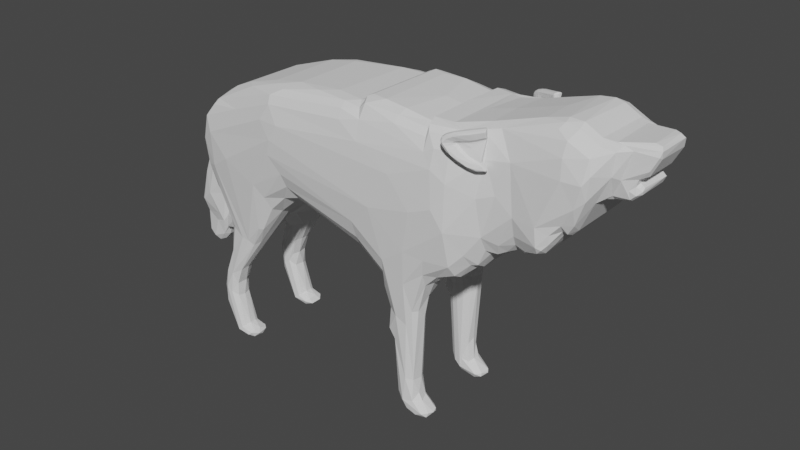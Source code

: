 # Source: Lobo.blend  (saved by Blender 3.2.14; exported with 4.5.12 LTS)
import bpy
from mathutils import Matrix  # noqa: F401  (used for matrix-valued properties, if any)

bpy.ops.wm.read_factory_settings(use_empty=True)
scene = bpy.context.scene
scene.name = 'Scene'

# ---- collections
col_collection = bpy.data.collections.new('Collection'); scene.collection.children.link(col_collection)

# ---- world
world_world = bpy.data.worlds.new('World'); scene.world = world_world
world_world.use_nodes = True; world_world.node_tree.nodes.clear()
_N = world_world.node_tree.nodes; _L = world_world.node_tree.links
n0 = _N.new('ShaderNodeOutputWorld'); n0.name = 'World Output'; n0.location = (300, 300)
n1 = _N.new('ShaderNodeBackground'); n1.name = 'Background'; n1.location = (10, 300)
n1.inputs[0].default_value = (0.05088, 0.05088, 0.05088, 1.0)
_L.new(n1.outputs[0], n0.inputs[0])
n0.is_active_output = True
world_world.color = (0.05088, 0.05088, 0.05088)
world_world.use_sun_shadow = False
world_world.sun_shadow_jitter_overblur = 0.0

# ---- meshes
me_cube_001 = bpy.data.meshes.new('Cube.001')
me_cube_001.from_pydata([(0.409, -0.3189, 0.1678), (0.3941, -0.3189, 0.5201), (0.3668, -0.2839, 0.4655), (0.3693, -0.3391, 0.6938), (0.3296, -0.339, 0.6913), (0.342, -0.3457, 0.8104), (0.0389, -0.3438, 0.9246), (-0.1918, -0.331, 0.9767), (-0.2985, -0.328, 1.019), (-0.625, -0.3066, 0.6488), (-0.8259, -0.3189, 0.2946), (-0.6996, -0.3189, 0.03941), (-0.6713, -0.3189, -0.01709), (-0.9597, -0.3189, 0.2225), (-0.4639, -0.32, 0.9026), (-0.8876, -0.2923, 0.5718), (-0.9177, -0.2837, 0.724), (-1.015, -0.2807, 0.8704), (-1.096, -0.1364, 1.115), (-1.102, -0.1413, 0.4856), (-1.103, -0.1117, 0.5948), (-1.143, -0.08931, 0.4354), (-1.236, -0.09007, 0.3837), (-1.305, -0.09216, 0.4411), (-1.317, -0.09, 0.5517), (-1.304, -0.1004, 0.645), (-1.359, -0.1453, 0.6278), (-0.9456, -0.2504, 1.489), (-1.218, -0.1719, 1.014), (-1.084, -0.1241, 1.343), (-0.2546, -0.3583, 1.719), (-0.7815, -0.2429, 1.592), (-0.5164, -0.3243, 1.671), (0.2178, -0.351, 1.735), (-0.02324, -0.3642, 1.739), (0.1761, -0.3473, 1.781), (0.653, -0.3484, 1.729), (0.6125, -0.3495, 1.772), (0.7873, -0.3419, 1.761), (1.129, -0.2326, 1.86), (1.355, -0.2197, 1.926), (1.504, -0.2336, 1.84), (1.73, -0.1302, 1.866), (1.736, -0.1302, 1.793), (1.747, -0.1302, 1.834), (1.697, -0.1302, 1.707), (1.633, -0.1302, 1.666), (1.683, -0.1302, 1.631), (1.63, -0.1302, 1.571), (1.534, -0.1302, 1.547), (1.482, -0.2689, 1.556), (1.421, -0.2689, 1.394), (1.378, -0.2689, 1.341), (1.358, -0.2689, 1.38), (1.32, -0.3189, 1.302), (1.291, -0.3189, 1.255), (1.248, -0.3189, 1.217), (1.238, -0.3189, 1.261), (1.13, -0.2553, 1.145), (1.114, -0.2551, 1.188), (1.056, -0.2477, 1.144), (0.9859, -0.2607, 1.098), (0.9682, -0.2643, 1.119), (0.8956, -0.2977, 0.9955), (0.8756, -0.2962, 1.029), (0.8164, -0.3395, 0.9347), (0.7284, -0.3424, 0.9052), (0.6421, -0.3422, 0.8327), (0.5904, -0.337, 0.719), (0.5697, -0.3189, 0.4833), (0.5525, -0.3189, 0.2062), (0.5674, -0.3189, 0.1057), (0.6563, -0.3189, 0.0625), (0.6613, -0.3189, 0.00932), (0.4428, -0.3189, 0.005166), (0.409, -0.1711, 0.1678), (0.3941, -0.1711, 0.5646), (0.3668, -0.2061, 0.4655), (0.3693, -0.1889, 0.7537), (0.3296, -0.1888, 0.7437), (0.342, 0.0, 0.7956), (0.3817, 0.0, 0.9572), (0.0389, 0.0, 0.9246), (-0.1918, 0.0, 0.9767), (-0.2985, 0.0, 1.019), (-0.625, -0.1603, 0.6488), (-0.8259, -0.1711, 0.2946), (-0.6996, -0.1711, 0.03941), (-0.6713, -0.1711, -0.01709), (-0.9597, -0.1711, 0.2225), (-0.4639, 0.0, 0.9031), (-0.8876, -0.1457, 0.5718), (-0.9177, 0.0, 0.724), (-1.015, 0.0, 0.8704), (-1.051, 0.0, 0.6364), (-1.102, 0.0, 0.4856), (-1.103, 0.0, 0.5948), (-1.143, 0.0, 0.4354), (-1.236, 0.0, 0.3837), (-1.305, 0.0, 0.4411), (-1.317, 0.0, 0.5517), (-1.304, 0.0, 0.645), (-1.359, 0.0, 0.6278), (-0.9456, 0.0, 1.484), (-1.218, 0.0, 1.014), (-1.084, 0.0, 1.33), (-0.2546, 0.0, 1.717), (-0.7815, 0.0, 1.59), (-0.5164, 0.0, 1.67), (0.2178, 0.0, 1.733), (-0.02324, 0.0, 1.737), (0.1761, 0.0, 1.78), (0.653, 0.0, 1.733), (0.6125, 0.0, 1.779), (0.7873, 0.0, 1.768), (1.129, 0.0, 1.866), (1.355, 0.0, 1.926), (1.504, 0.0, 1.84), (1.73, 0.0, 1.866), (1.736, 0.0, 1.793), (1.747, 0.0, 1.834), (1.697, 0.0, 1.707), (1.633, 0.0, 1.666), (1.683, 0.0, 1.631), (1.63, 0.0, 1.571), (1.534, 0.0, 1.547), (1.482, 0.0, 1.556), (1.421, 0.0, 1.394), (1.378, 0.0, 1.341), (1.358, 0.0, 1.38), (1.32, 0.0, 1.302), (1.291, 0.0, 1.255), (1.248, 0.0, 1.217), (1.238, 0.0, 1.261), (1.13, 0.0, 1.145), (1.114, 0.0, 1.188), (1.056, 0.0, 1.144), (0.9859, 0.0, 1.098), (0.9522, 0.0, 1.167), (0.9046, 0.0, 1.132), (0.87, 0.0, 1.207), (0.8624, 0.0, 1.276), (0.9682, 0.0, 1.119), (0.8956, 0.0, 0.9955), (0.8756, 0.0, 1.029), (0.8164, 0.0, 0.9595), (0.7284, 0.0, 0.9673), (0.6692, 0.0, 0.9134), (0.6411, 0.0, 0.8072), (0.5697, -0.1711, 0.4973), (0.5525, -0.1711, 0.2062), (0.5674, -0.1711, 0.1057), (0.6563, -0.1711, 0.0625), (0.6613, -0.1711, 0.00932), (0.4428, -0.1711, 0.005166), (0.4662, 0.0, 0.776), (0.6421, -0.1805, 0.8924), (0.7284, -0.1806, 0.9341), (0.5904, -0.1744, 0.7877), (0.8956, -0.134, 0.9955), (0.8756, -0.1331, 1.029), (0.8164, -0.1774, 0.9347), (0.3982, -0.3504, 0.951), (-0.6532, -0.3017, 0.8067), (-0.7841, -0.3189, 0.1436), (-0.8913, -0.3189, 0.06868), (-0.7841, -0.1711, 0.1436), (-0.8913, -0.1711, 0.06868), (-0.7692, -0.3189, 0.08977), (-0.7396, -0.3189, 0.05488), (-0.7619, -0.3189, 0.0635), (-0.8236, -0.3189, -0.01364), (-0.8655, -0.3189, 0.01073), (-0.8549, -0.3189, -0.01294), (-0.7691, -0.1711, 0.08972), (-0.7395, -0.1711, 0.05485), (-0.7619, -0.1711, 0.0635), (-0.8238, -0.1711, -0.01364), (-0.8655, -0.1711, 0.01073), (-0.8549, -0.1711, -0.01294), (-0.7251, -0.3189, 0.5038), (-0.7869, -0.3189, 0.3903), (-0.7632, -0.3189, 0.4485), (-0.9493, -0.307, 0.3351), (-0.9295, -0.3026, 0.4359), (-0.9444, -0.3032, 0.3874), (-0.7253, -0.1711, 0.5034), (-0.7868, -0.1711, 0.3906), (-0.7632, -0.1711, 0.4485), (-0.9493, -0.1525, 0.335), (-0.9294, -0.1494, 0.4361), (-0.9444, -0.1499, 0.3874), (0.3675, -0.2949, 0.5306), (0.3675, -0.1952, 0.563), (-0.397, -0.3541, 1.697), (-0.397, 0.0, 1.695), (-1.084, -0.2997, 1.365), (-1.11, -0.2804, 1.115), (-1.015, -0.09647, 0.8704), (-1.051, -0.1802, 0.6364), (-0.4902, -0.3826, 1.375), (-0.2347, -0.3911, 1.377), (0.006725, -0.3972, 1.362), (-0.7174, -0.3647, 1.293), (-0.3478, -0.3878, 1.395), (1.747, -0.06512, 1.834), (1.73, -0.06512, 1.866), (1.697, -0.06512, 1.707), (1.736, -0.06512, 1.793), (1.633, -0.06512, 1.666), (1.683, -0.06512, 1.631), (1.63, -0.06512, 1.571), (1.534, -0.06512, 1.547), (1.482, -0.1345, 1.556), (1.421, -0.1345, 1.394), (1.378, -0.1345, 1.341), (1.358, -0.1345, 1.38), (-0.9456, -0.09142, 1.489), (1.32, -0.1595, 1.302), (1.291, -0.1595, 1.255), (1.248, -0.1595, 1.217), (-0.2546, -0.1729, 1.719), (-0.5164, -0.1638, 1.671), (1.238, -0.1595, 1.261), (-0.7815, -0.1378, 1.592), (1.13, -0.09585, 1.145), (1.114, -0.09566, 1.188), (0.2178, -0.195, 1.735), (-0.02324, -0.1789, 1.739), (1.056, -0.08824, 1.144), (0.9859, -0.09181, 1.098), (0.1761, -0.1883, 1.781), (0.9682, -0.0986, 1.119), (0.653, -0.1879, 1.729), (0.6125, -0.1891, 1.772), (0.7873, -0.1812, 1.761), (1.129, -0.1404, 1.86), (1.355, -0.1345, 1.926), (1.504, -0.1345, 1.84), (-0.397, -0.1685, 1.697), (1.665, -0.1302, 1.687), (1.665, 0.0, 1.687), (1.665, -0.06512, 1.687), (1.658, -0.1302, 1.649), (1.582, -0.1302, 1.559), (1.658, 0.0, 1.649), (1.582, 0.0, 1.559), (1.582, -0.06512, 1.559), (1.658, -0.06512, 1.649), (0.9582, -0.2326, 1.807), (0.9582, 0.0, 1.811), (0.9582, -0.1404, 1.807), (0.4146, -0.3539, 1.777), (0.4146, 0.0, 1.774), (0.4146, -0.1936, 1.777), (0.09726, -0.3554, 1.738), (0.09726, 0.0, 1.736), (0.09726, -0.1832, 1.738), (0.5338, -0.3518, 1.754), (0.5338, 0.0, 1.768), (0.5338, -0.1914, 1.754), (0.6999, -0.3463, 1.763), (0.6999, 0.0, 1.757), (0.6999, -0.1858, 1.763), (1.508, -0.1325, 1.552), (1.508, 0.0, 1.552), (1.508, -0.09979, 1.552), (1.569, -0.1618, 1.848), (1.569, 0.0, 1.848), (1.569, -0.1144, 1.848), (1.493, -0.2986, 1.698), (1.538, -0.1768, 1.7), (0.6907, -0.4088, 1.411), (0.5879, -0.4112, 1.398), (0.5025, -0.4126, 1.347), (0.8314, -0.3664, 1.504), (0.7582, -0.4064, 1.45), (0.9632, -0.3055, 1.563), (1.122, -0.2909, 1.619), (0.331, -0.4136, 1.357), (1.357, -0.3272, 1.735), (1.43, -0.2197, 1.883), (1.43, 0.0, 1.883), (1.43, -0.1345, 1.883), (1.425, -0.3129, 1.716), (1.65, -0.146, 1.857), (1.65, 0.0, 1.857), (1.65, -0.08977, 1.857)], [(80, 81), (142, 138), (138, 139), (139, 140), (140, 141)], [(206, 205, 120, 118), (157, 156, 147, 146), (208, 207, 121, 119), (199, 19, 95, 94), (156, 158, 148, 147), (242, 209, 122, 241), (19, 20, 96, 95), (68, 69, 149, 158), (248, 210, 123, 245), (20, 21, 97, 96), (0, 1, 76, 75), (69, 70, 150, 149), (210, 211, 124, 123), (21, 22, 98, 97), (1, 2, 77, 76), (70, 71, 151, 150), (247, 212, 125, 246), (22, 23, 99, 98), (192, 3, 78, 193), (71, 72, 152, 151), (266, 213, 126, 265), (23, 24, 100, 99), (3, 4, 79, 78), (72, 73, 153, 152), (213, 214, 127, 126), (24, 25, 101, 100), (4, 5, 80, 79), (73, 74, 154, 153), (214, 215, 128, 127), (25, 26, 102, 101), (74, 0, 75, 154), (215, 216, 129, 128), (5, 6, 82, 80), (216, 218, 130, 129), (26, 28, 104, 102), (6, 7, 83, 82), (218, 219, 131, 130), (28, 29, 105, 104), (7, 8, 84, 83), (219, 220, 132, 131), (239, 221, 106, 195), (14, 9, 85, 90), (220, 223, 133, 132), (217, 224, 107, 103), (181, 183, 13, 10), (223, 225, 134, 133), (224, 222, 108, 107), (9, 180, 186, 85), (225, 226, 135, 134), (257, 227, 109, 256), (169, 171, 12, 11), (226, 229, 136, 135), (221, 228, 110, 106), (164, 168, 174, 166), (229, 230, 137, 136), (227, 231, 111, 109), (11, 12, 88, 87), (284, 51, 50, 270), (260, 233, 112, 259), (172, 165, 167, 178), (277, 62, 61, 60, 59, 278), (233, 234, 113, 112), (165, 13, 89, 167), (276, 65, 64, 275), (263, 235, 114, 262), (184, 15, 91, 190), (273, 67, 66, 272), (251, 236, 115, 250), (8, 14, 90, 84), (230, 232, 142, 137), (236, 237, 116, 115), (62, 63, 159, 143, 142, 232), (283, 238, 117, 282), (15, 16, 92, 91), (159, 160, 144, 143), (287, 206, 118, 286), (160, 161, 145, 144), (205, 208, 119, 120), (203, 31, 27, 196, 197), (161, 157, 146, 145), (12, 171, 177, 88), (151, 152, 153, 154), (150, 151, 154, 75), (75, 76, 149, 150), (77, 193, 78, 76), (158, 149, 76, 78), (78, 79, 80, 155), (65, 66, 157, 161), (64, 65, 161, 160), (63, 64, 160, 159), (67, 68, 158, 156), (66, 67, 156, 157), (158, 78, 155, 148), (258, 273, 272, 36), (42, 46, 240, 45, 43, 44), (204, 194, 32, 200), (36, 272, 276, 261, 37), (202, 34, 30, 201), (169, 11, 87, 175), (13, 183, 189, 89), (198, 18, 29, 28), (243, 244, 48, 47), (267, 271, 264, 49, 46, 42, 285), (278, 59, 58, 57, 56, 55, 54, 53, 280), (1, 69, 68, 3, 192), (74, 73, 72, 71), (1, 0, 70, 69), (0, 74, 71, 70), (181, 10, 86, 187), (9, 163, 16, 15), (9, 14, 163), (21, 24, 23, 22), (199, 198, 28, 26, 25, 20, 19), (20, 25, 24, 21), (10, 13, 165, 164), (10, 164, 166, 86), (169, 175, 176, 170), (170, 176, 174, 168), (172, 178, 179, 173), (173, 179, 177, 171), (171, 169, 170, 173), (173, 170, 168, 172), (164, 165, 172, 168), (181, 187, 188, 182), (182, 188, 186, 180), (184, 190, 191, 185), (185, 191, 189, 183), (183, 181, 182, 185), (185, 182, 180, 184), (180, 9, 15, 184), (2, 192, 193, 77), (2, 1, 192), (175, 87, 88, 177), (186, 188, 191, 190), (90, 85, 91, 92), (85, 186, 190, 91), (188, 187, 189, 191), (187, 86, 89, 189), (86, 166, 167, 89), (166, 174, 178, 167), (174, 176, 179, 178), (176, 175, 177, 179), (222, 239, 195, 108), (200, 32, 31, 203), (16, 17, 198, 93, 92), (17, 197, 18, 198), (217, 103, 105, 29), (199, 94, 93, 198), (197, 196, 29, 18), (7, 201, 204, 8), (14, 200, 203, 163), (6, 202, 201, 7), (8, 204, 200, 14), (163, 203, 197, 17, 16), (32, 194, 239, 222), (44, 43, 208, 205), (285, 42, 206, 287), (281, 41, 238, 283), (39, 40, 237, 236), (61, 62, 232, 230), (249, 39, 236, 251), (261, 38, 235, 263), (36, 37, 234, 233), (258, 36, 233, 260), (33, 35, 231, 227), (60, 61, 230, 229), (30, 34, 228, 221), (59, 60, 229, 226), (255, 33, 227, 257), (58, 59, 226, 225), (31, 32, 222, 224), (57, 58, 225, 223), (27, 31, 224, 217), (56, 57, 223, 220), (194, 30, 221, 239), (55, 56, 220, 219), (54, 55, 219, 218), (53, 54, 218, 216), (52, 53, 216, 215), (51, 52, 215, 214), (50, 51, 214, 213), (264, 50, 213, 266), (244, 49, 212, 247), (47, 48, 211, 210), (243, 47, 210, 248), (240, 46, 209, 242), (43, 45, 207, 208), (42, 44, 205, 206), (27, 217, 29, 196), (45, 240, 242, 207), (207, 242, 241, 121), (46, 243, 248, 209), (48, 244, 247, 211), (46, 49, 244, 243), (211, 247, 246, 124), (209, 248, 245, 122), (38, 249, 251, 235), (235, 251, 250, 114), (275, 64, 63, 62, 277), (272, 66, 65, 276), (35, 252, 254, 231), (34, 255, 257, 228), (228, 257, 256, 110), (252, 258, 260, 254), (254, 260, 259, 253), (37, 261, 263, 234), (234, 263, 262, 113), (279, 274, 252, 35, 33), (202, 279, 33, 255, 34), (231, 254, 253, 111), (49, 264, 266, 212), (212, 266, 265, 125), (41, 267, 269, 238), (238, 269, 268, 117), (270, 50, 264, 271), (201, 30, 194, 204), (68, 67, 273, 274), (274, 273, 258, 252), (41, 270, 271, 267), (261, 276, 275, 38), (249, 277, 278, 39), (280, 53, 52, 51, 284), (3, 68, 274, 279, 162, 5, 4), (5, 162, 279, 202, 6), (38, 275, 277, 249), (39, 278, 280, 40), (281, 284, 270, 41), (40, 281, 283, 237), (237, 283, 282, 116), (40, 280, 284, 281), (267, 285, 287, 269), (269, 287, 286, 268)])
_uv = me_cube_001.uv_layers.new(name='UVMap')
_uv.uv.foreach_set('vector', [0.0, 0.0, 0.0, 0.0, 0.0, 0.0, 0.0, 0.0, 0.0, 0.0, 0.0, 0.0, 0.0, 0.0, 0.0, 0.0, 0.0, 0.0, 0.0, 0.0, 0.0, 0.0, 0.0, 0.0, 0.0, 0.0, 0.0, 0.0, 0.0, 0.0, 0.0, 0.0, 0.0, 0.0, 0.0, 0.0, 0.0, 0.0, 0.0, 0.0, 0.0, 0.0, 0.0, 0.0, 0.0, 0.0, 0.0, 0.0, 0.0, 0.0, 0.0, 0.0, 0.0, 0.0, 0.0, 0.0, 0.0, 0.0, 0.0, 0.0, 0.0, 0.0, 0.0, 0.0, 0.0, 0.0, 0.0, 0.0, 0.0, 0.0, 0.0, 0.0, 0.0, 0.0, 0.0, 0.0, 0.0, 0.0, 0.0, 0.0, 0.0, 0.0, 0.0, 0.0, 0.0, 0.0, 0.0, 0.0, 0.0, 0.0, 0.0, 0.0, 0.0, 0.0, 0.0, 0.0, 0.0, 0.0, 0.0, 0.0, 0.0, 0.0, 0.0, 0.0, 0.0, 0.0, 0.0, 0.0, 0.0, 0.0, 0.0, 0.0, 0.0, 0.0, 0.0, 0.0, 0.0, 0.0, 0.0, 0.0, 0.0, 0.0, 0.0, 0.0, 0.0, 0.0, 0.0, 0.0, 0.0, 0.0, 0.0, 0.0, 0.0, 0.0, 0.0, 0.0, 0.0, 0.0, 0.0, 0.0, 0.0, 0.0, 0.0, 0.0, 0.0, 0.0, 0.0, 0.0, 0.0, 0.0, 0.0, 0.0, 0.0, 0.0, 0.0, 0.0, 0.0, 0.0, 0.0, 0.0, 0.0, 0.0, 0.0, 0.0, 0.0, 0.0, 0.0, 0.0, 0.0, 0.0, 0.0, 0.0, 0.0, 0.0, 0.0, 0.0, 0.0, 0.0, 0.0, 0.0, 0.0, 0.0, 0.0, 0.0, 0.0, 0.0, 0.0, 0.0, 0.0, 0.0, 0.0, 0.0, 0.0, 0.0, 0.0, 0.0, 0.0, 0.0, 0.0, 0.0, 0.0, 0.0, 0.0, 0.0, 0.0, 0.0, 0.0, 0.0, 0.0, 0.0, 0.0, 0.0, 0.0, 0.0, 0.0, 0.0, 0.0, 0.0, 0.0, 0.0, 0.0, 0.0, 0.0, 0.0, 0.0, 0.0, 0.0, 0.0, 0.0, 0.0, 0.0, 0.0, 0.0, 0.0, 0.0, 0.0, 0.0, 0.0, 0.0, 0.0, 0.0, 0.0, 0.0, 0.0, 0.0, 0.0, 0.0, 0.0, 0.0, 0.0, 0.0, 0.0, 0.0, 0.0, 0.0, 0.0, 0.0, 0.0, 0.0, 0.0, 0.0, 0.0, 0.0, 0.0, 0.0, 0.0, 0.0, 0.0, 0.0, 0.0, 0.0, 0.0, 0.0, 0.0, 0.0, 0.0, 0.0, 0.0, 0.0, 0.0, 0.0, 0.0, 0.0, 0.0, 0.0, 0.0, 0.0, 0.0, 0.0, 0.0, 0.0, 0.0, 0.0, 0.0, 0.0, 0.0, 0.0, 0.0, 0.0, 0.0, 0.0, 0.0, 0.0, 0.0, 0.0, 0.0, 0.0, 0.0, 0.0, 0.0, 0.0, 0.0, 0.0, 0.0, 0.0, 0.0, 0.0, 0.0, 0.0, 0.0, 0.0, 0.0, 0.0, 0.0, 0.0, 0.0, 0.0, 0.0, 0.0, 0.0, 0.0, 0.0, 0.0, 0.0, 0.0, 0.0, 0.0, 0.0, 0.0, 0.0, 0.0, 0.0, 0.0, 0.0, 0.0, 0.0, 0.0, 0.0, 0.0, 0.0, 0.0, 0.0, 0.0, 0.0, 0.0, 0.0, 0.0, 0.0, 0.0, 0.0, 0.0, 0.0, 0.0, 0.0, 0.0, 0.0, 0.0, 0.0, 0.0, 0.0, 0.0, 0.0, 0.0, 0.0, 0.0, 0.0, 0.0, 0.0, 0.0, 0.0, 0.0, 0.0, 0.0, 0.0, 0.0, 0.0, 0.0, 0.0, 0.0, 0.0, 0.0, 0.0, 0.0, 0.0, 0.0, 0.0, 0.0, 0.0, 0.0, 0.0, 0.0, 0.0, 0.0, 0.0, 0.0, 0.0, 0.0, 0.0, 0.0, 0.0, 0.0, 0.0, 0.0, 0.0, 0.0, 0.0, 0.0, 0.0, 0.0, 0.0, 0.0, 0.0, 0.0, 0.0, 0.0, 0.0, 0.0, 0.0, 0.0, 0.0, 0.0, 0.0, 0.0, 0.0, 0.0, 0.0, 0.0, 0.0, 0.0, 0.0, 0.0, 0.0, 0.0, 0.0, 0.0, 0.0, 0.0, 0.0, 0.0, 0.0, 0.0, 0.0, 0.0, 0.0, 0.0, 0.0, 0.0, 0.0, 0.0, 0.0, 0.0, 0.0, 0.0, 0.0, 0.0, 0.0, 0.0, 0.0, 0.0, 0.0, 0.0, 0.0, 0.0, 0.0, 0.0, 0.0, 0.0, 0.0, 0.0, 0.0, 0.0, 0.0, 0.0, 0.0, 0.0, 0.0, 0.0, 0.0, 0.0, 0.0, 0.0, 0.0, 0.0, 0.0, 0.0, 0.0, 0.0, 0.0, 0.0, 0.0, 0.0, 0.0, 0.0, 0.0, 0.0, 0.0, 0.0, 0.0, 0.0, 0.0, 0.0, 0.0, 0.0, 0.0, 0.0, 0.0, 0.0, 0.0, 0.0, 0.0, 0.0, 0.0, 0.0, 0.0, 0.0, 0.0, 0.0, 0.0, 0.0, 0.0, 0.0, 0.0, 0.0, 0.0, 0.0, 0.0, 0.0, 0.0, 0.0, 0.0, 0.0, 0.0, 0.0, 0.0, 0.0, 0.0, 0.0, 0.0, 0.0, 0.0, 0.0, 0.0, 0.0, 0.0, 0.0, 0.0, 0.0, 0.0, 0.0, 0.0, 0.0, 0.0, 0.0, 0.0, 0.0, 0.0, 0.0, 0.0, 0.0, 0.0, 0.0, 0.0, 0.0, 0.0, 0.0, 0.0, 0.0, 0.0, 0.0, 0.0, 0.0, 0.0, 0.0, 0.0, 0.0, 0.0, 0.0, 0.0, 0.0, 0.0, 0.0, 0.0, 0.0, 0.0, 0.0, 0.0, 0.0, 0.0, 0.0, 0.0, 0.0, 0.0, 0.0, 0.0, 0.0, 0.0, 0.0, 0.0, 0.0, 0.0, 0.0, 0.0, 0.0, 0.0, 0.0, 0.0, 0.0, 0.0, 0.0, 0.0, 0.0, 0.0, 0.0, 0.0, 0.0, 0.0, 0.0, 0.0, 0.0, 0.0, 0.0, 0.0, 0.0, 0.0, 0.0, 0.0, 0.0, 0.0, 0.0, 0.0, 0.0, 0.0, 0.0, 0.0, 0.0, 0.0, 0.0, 0.0, 0.0, 0.0, 0.0, 0.0, 0.0, 0.0, 0.0, 0.0, 0.0, 0.0, 0.0, 0.0, 0.0, 0.0, 0.0, 0.0, 0.0, 0.0, 0.0, 0.0, 0.0, 0.0, 0.0, 0.0, 0.0, 0.0, 0.0, 0.0, 0.0, 0.0, 0.0, 0.0, 0.0, 0.0, 0.0, 0.0, 0.0, 0.0, 0.0, 0.0, 0.0, 0.0, 0.0, 0.0, 0.0, 0.0, 0.0, 0.0, 0.0, 0.0, 0.0, 0.0, 0.0, 0.0, 0.0, 0.0, 0.0, 0.0, 0.0, 0.0, 0.0, 0.0, 0.0, 0.0, 0.0, 0.0, 0.0, 0.0, 0.0, 0.0, 0.0, 0.0, 0.0, 0.0, 0.0, 0.0, 0.0, 0.0, 0.0, 0.0, 0.0, 0.0, 0.0, 0.0, 0.0, 0.0, 0.0, 0.0, 0.0, 0.0, 0.0, 0.0, 0.0, 0.0, 0.0, 0.0, 0.0, 0.0, 0.0, 0.0, 0.0, 0.0, 0.0, 0.0, 0.0, 0.0, 0.0, 0.0, 0.0, 0.0, 0.0, 0.0, 0.0, 0.0, 0.0, 0.0, 0.0, 0.0, 0.0, 0.0, 0.0, 0.0, 0.0, 0.0, 0.0, 0.0, 0.0, 0.0, 0.0, 0.0, 0.0, 0.0, 0.0, 0.0, 0.0, 0.0, 0.0, 0.0, 0.0, 0.0, 0.0, 0.0, 0.0, 0.0, 0.0, 0.0, 0.0, 0.0, 0.0, 0.0, 0.0, 0.0, 0.0, 0.0, 0.0, 0.0, 0.0, 0.0, 0.0, 0.0, 0.0, 0.0, 0.0, 0.0, 0.0, 0.0, 0.0, 0.0, 0.0, 0.0, 0.0, 0.0, 0.0, 0.0, 0.0, 0.0, 0.0, 0.0, 0.0, 0.0, 0.0, 0.0, 0.0, 0.0, 0.0, 0.0, 0.0, 0.0, 0.0, 0.0, 0.0, 0.0, 0.0, 0.0, 0.0, 0.0, 0.0, 0.0, 0.0, 0.0, 0.0, 0.0, 0.0, 0.0, 0.0, 0.0, 0.0, 0.0, 0.0, 0.0, 0.0, 0.0, 0.0, 0.0, 0.0, 0.0, 0.0, 0.0, 0.0, 0.0, 0.0, 0.0, 0.0, 0.0, 0.0, 0.0, 0.0, 0.0, 0.0, 0.0, 0.0, 0.0, 0.0, 0.0, 0.0, 0.0, 0.0, 0.0, 0.0, 0.0, 0.0, 0.0, 0.0, 0.0, 0.0, 0.0, 0.0, 0.0, 0.0, 0.0, 0.0, 0.0, 0.0, 0.0, 0.0, 0.0, 0.0, 0.0, 0.0, 0.0, 0.0, 0.0, 0.0, 0.0, 0.0, 0.0, 0.0, 0.0, 0.0, 0.0, 0.0, 0.0, 0.0, 0.0, 0.0, 0.0, 0.0, 0.0, 0.0, 0.0, 0.0, 0.0, 0.0, 0.0, 0.0, 0.0, 0.0, 0.0, 0.0, 0.0, 0.0, 0.0, 0.0, 0.0, 0.0, 0.0, 0.0, 0.0, 0.0, 0.0, 0.0, 0.0, 0.0, 0.0, 0.0, 0.0, 0.0, 0.0, 0.0, 0.0, 0.0, 0.0, 0.0, 0.0, 0.0, 0.0, 0.0, 0.0, 0.0, 0.0, 0.0, 0.0, 0.0, 0.0, 0.0, 0.0, 0.0, 0.0, 0.0, 0.0, 0.0, 0.0, 0.0, 0.0, 0.0, 0.0, 0.0, 0.0, 0.0, 0.0, 0.0, 0.0, 0.0, 0.0, 0.0, 0.0, 0.0, 0.0, 0.0, 0.0, 0.0, 0.0, 0.0, 0.0, 0.0, 0.0, 0.0, 0.0, 0.0, 0.0, 0.0, 0.0, 0.0, 0.0, 0.0, 0.0, 0.0, 0.0, 0.0, 0.0, 0.0, 0.0, 0.0, 0.0, 0.0, 0.0, 0.0, 0.0, 0.0, 0.0, 0.0, 0.0, 0.0, 0.0, 0.0, 0.0, 0.0, 0.0, 0.0, 0.0, 0.0, 0.0, 0.0, 0.0, 0.0, 0.0, 0.0, 0.0, 0.0, 0.0, 0.0, 0.0, 0.0, 0.0, 0.0, 0.0, 0.0, 0.0, 0.0, 0.0, 0.0, 0.0, 0.0, 0.0, 0.0, 0.0, 0.0, 0.0, 0.0, 0.0, 0.0, 0.0, 0.0, 0.0, 0.0, 0.0, 0.0, 0.0, 0.0, 0.0, 0.0, 0.0, 0.0, 0.0, 0.0, 0.0, 0.0, 0.0, 0.0, 0.0, 0.0, 0.0, 0.0, 0.0, 0.0, 0.0, 0.0, 0.0, 0.0, 0.0, 0.0, 0.0, 0.0, 0.0, 0.0, 0.0, 0.0, 0.0, 0.0, 0.0, 0.0, 0.0, 0.0, 0.0, 0.0, 0.0, 0.0, 0.0, 0.0, 0.0, 0.0, 0.0, 0.0, 0.0, 0.0, 0.0, 0.0, 0.0, 0.0, 0.0, 0.0, 0.0, 0.0, 0.0, 0.0, 0.0, 0.0, 0.0, 0.0, 0.0, 0.0, 0.0, 0.0, 0.0, 0.0, 0.0, 0.0, 0.0, 0.0, 0.0, 0.0, 0.0, 0.0, 0.0, 0.0, 0.0, 0.0, 0.0, 0.0, 0.0, 0.0, 0.0, 0.0, 0.0, 0.0, 0.0, 0.0, 0.0, 0.0, 0.0, 0.0, 0.0, 0.0, 0.0, 0.0, 0.0, 0.0, 0.0, 0.0, 0.0, 0.0, 0.0, 0.0, 0.0, 0.0, 0.0, 0.0, 0.0, 0.0, 0.0, 0.0, 0.0, 0.0, 0.0, 0.0, 0.0, 0.0, 0.0, 0.0, 0.0, 0.0, 0.0, 0.0, 0.0, 0.0, 0.0, 0.0, 0.0, 0.0, 0.0, 0.0, 0.0, 0.0, 0.0, 0.0, 0.0, 0.0, 0.0, 0.0, 0.0, 0.0, 0.0, 0.0, 0.0, 0.0, 0.0, 0.0, 0.0, 0.0, 0.0, 0.0, 0.0, 0.0, 0.0, 0.0, 0.0, 0.0, 0.0, 0.0, 0.0, 0.0, 0.0, 0.0, 0.0, 0.0, 0.0, 0.0, 0.0, 0.0, 0.0, 0.0, 0.0, 0.0, 0.0, 0.0, 0.0, 0.0, 0.0, 0.0, 0.0, 0.0, 0.0, 0.0, 0.0, 0.0, 0.0, 0.0, 0.0, 0.0, 0.0, 0.0, 0.0, 0.0, 0.0, 0.0, 0.0, 0.0, 0.0, 0.0, 0.0, 0.0, 0.0, 0.0, 0.0, 0.0, 0.0, 0.0, 0.0, 0.0, 0.0, 0.0, 0.0, 0.0, 0.0, 0.0, 0.0, 0.0, 0.0, 0.0, 0.0, 0.0, 0.0, 0.0, 0.0, 0.0, 0.0, 0.0, 0.0, 0.0, 0.0, 0.0, 0.0, 0.0, 0.0, 0.0, 0.0, 0.0, 0.0, 0.0, 0.0, 0.0, 0.0, 0.0, 0.0, 0.0, 0.0, 0.0, 0.0, 0.0, 0.0, 0.0, 0.0, 0.0, 0.0, 0.0, 0.0, 0.0, 0.0, 0.0, 0.0, 0.0, 0.0, 0.0, 0.0, 0.0, 0.0, 0.0, 0.0, 0.0, 0.0, 0.0, 0.0, 0.0, 0.0, 0.0, 0.0, 0.0, 0.0, 0.0, 0.0, 0.0, 0.0, 0.0, 0.0, 0.0, 0.0, 0.0, 0.0, 0.0, 0.0, 0.0, 0.0, 0.0, 0.0, 0.0, 0.0, 0.0, 0.0, 0.0, 0.0, 0.0, 0.0, 0.0, 0.0, 0.0, 0.0, 0.0, 0.0, 0.0, 0.0, 0.0, 0.0, 0.0, 0.0, 0.0, 0.0, 0.0, 0.0, 0.0, 0.0, 0.0, 0.0, 0.0, 0.0, 0.0, 0.0, 0.0, 0.0, 0.0, 0.0, 0.0, 0.0, 0.0, 0.0, 0.0, 0.0, 0.0, 0.0, 0.0, 0.0, 0.0, 0.0, 0.0, 0.0, 0.0, 0.0, 0.0, 0.0, 0.0, 0.0, 0.0, 0.0, 0.0, 0.0, 0.0, 0.0, 0.0, 0.0, 0.0, 0.0, 0.0, 0.0, 0.0, 0.0, 0.0, 0.0, 0.0, 0.0, 0.0, 0.0, 0.0, 0.0, 0.0, 0.0, 0.0, 0.0, 0.0, 0.0, 0.0, 0.0, 0.0, 0.0, 0.0, 0.0, 0.0, 0.0, 0.0, 0.0, 0.0, 0.0, 0.0, 0.0, 0.0, 0.0, 0.0, 0.0, 0.0, 0.0, 0.0, 0.0, 0.0, 0.0, 0.0, 0.0, 0.0, 0.0, 0.0, 0.0, 0.0, 0.0, 0.0, 0.0, 0.0, 0.0, 0.0, 0.0, 0.0, 0.0, 0.0, 0.0, 0.0, 0.0, 0.0, 0.0, 0.0, 0.0, 0.0, 0.0, 0.0, 0.0, 0.0, 0.0, 0.0, 0.0, 0.0, 0.0, 0.0, 0.0, 0.0, 0.0, 0.0, 0.0, 0.0, 0.0, 0.0, 0.0, 0.0, 0.0, 0.0, 0.0, 0.0, 0.0, 0.0, 0.0, 0.0, 0.0, 0.0, 0.0, 0.0, 0.0, 0.0, 0.0, 0.0, 0.0, 0.0, 0.0, 0.0, 0.0, 0.0, 0.0, 0.0, 0.0, 0.0, 0.0, 0.0, 0.0, 0.0, 0.0, 0.0, 0.0, 0.0, 0.0, 0.0, 0.0, 0.0, 0.0, 0.0, 0.0, 0.0, 0.0, 0.0, 0.0, 0.0, 0.0, 0.0, 0.0, 0.0, 0.0, 0.0, 0.0, 0.0, 0.0, 0.0, 0.0, 0.0, 0.0, 0.0, 0.0, 0.0, 0.0, 0.0, 0.0, 0.0, 0.0, 0.0, 0.0, 0.0, 0.0, 0.0, 0.0, 0.0, 0.0, 0.0, 0.0, 0.0, 0.0, 0.0, 0.0, 0.0, 0.0, 0.0, 0.0, 0.0, 0.0, 0.0, 0.0, 0.0, 0.0, 0.0, 0.0, 0.0, 0.0, 0.0, 0.0, 0.0, 0.0, 0.0, 0.0, 0.0, 0.0, 0.0, 0.0, 0.0, 0.0, 0.0, 0.0, 0.0, 0.0, 0.0, 0.0, 0.0, 0.0, 0.0, 0.0, 0.0, 0.0, 0.0, 0.0, 0.0, 0.0, 0.0, 0.0, 0.0, 0.0, 0.0, 0.0, 0.0, 0.0, 0.0, 0.0, 0.0, 0.0, 0.0, 0.0, 0.0, 0.0, 0.0, 0.0, 0.0, 0.0, 0.0, 0.0, 0.0, 0.0, 0.0, 0.0, 0.0, 0.0, 0.0, 0.0, 0.0, 0.0, 0.0, 0.0, 0.0, 0.0, 0.0, 0.0, 0.0, 0.0, 0.0, 0.0, 0.0, 0.0, 0.0, 0.0, 0.0, 0.0, 0.0, 0.0, 0.0, 0.0, 0.0, 0.0, 0.0, 0.0, 0.0, 0.0, 0.0, 0.0, 0.0, 0.0, 0.0, 0.0, 0.0, 0.0, 0.0, 0.0, 0.0, 0.0, 0.0, 0.0, 0.0, 0.0, 0.0, 0.0, 0.0, 0.0, 0.0, 0.0, 0.0, 0.0, 0.0, 0.0, 0.0, 0.0, 0.0, 0.0, 0.0, 0.0, 0.0, 0.0, 0.0, 0.0, 0.0, 0.0, 0.0, 0.0, 0.0, 0.0, 0.0, 0.0, 0.0, 0.0, 0.0, 0.0, 0.0, 0.0, 0.0, 0.0, 0.0, 0.0, 0.0, 0.0, 0.0, 0.0, 0.0, 0.0, 0.0, 0.0, 0.0, 0.0, 0.0, 0.0, 0.0, 0.0, 0.0, 0.0, 0.0, 0.0, 0.0, 0.0, 0.0, 0.0, 0.0, 0.0, 0.0, 0.0, 0.0, 0.0, 0.0, 0.0, 0.0, 0.0, 0.0, 0.0, 0.0, 0.0, 0.0, 0.0, 0.0, 0.0, 0.0, 0.0, 0.0, 0.0, 0.0, 0.0, 0.0, 0.0, 0.0, 0.0, 0.0, 0.0, 0.0, 0.0, 0.0, 0.0, 0.0, 0.0, 0.0, 0.0, 0.0, 0.0, 0.0, 0.0, 0.0, 0.0, 0.0, 0.0, 0.0, 0.0, 0.0, 0.0, 0.0, 0.0, 0.0, 0.0, 0.0, 0.0, 0.0, 0.0, 0.0, 0.0, 0.0, 0.0, 0.0, 0.0, 0.0, 0.0, 0.0, 0.0, 0.0, 0.0, 0.0, 0.0, 0.0, 0.0, 0.0, 0.0, 0.0, 0.0, 0.0, 0.0, 0.0, 0.0, 0.0, 0.0, 0.0, 0.0, 0.0, 0.0, 0.0, 0.0, 0.0, 0.0, 0.0, 0.0, 0.0, 0.0, 0.0, 0.0, 0.0, 0.0, 0.0, 0.0, 0.0, 0.0, 0.0, 0.0, 0.0, 0.0, 0.0, 0.0, 0.0, 0.0, 0.0, 0.0, 0.0, 0.0, 0.0, 0.0, 0.0, 0.0, 0.0, 0.0, 0.0, 0.0, 0.0, 0.0, 0.0, 0.0, 0.0, 0.0])
me_cube_001.update()
me_cube_002 = bpy.data.meshes.new('Cube.002')
me_cube_002.from_pydata([(1.238, -0.2791, 1.687), (1.173, -0.3199, 1.674), (1.06, -0.3578, 1.738), (1.002, -0.3897, 1.835), (1.223, -0.2776, 1.886), (1.224, -0.2765, 1.818), (1.224, -0.3039, 1.732), (1.164, -0.3183, 1.741), (1.105, -0.3249, 1.782), (1.096, -0.3298, 1.795), (1.163, -0.3108, 1.797), (1.151, -0.3166, 1.869), (1.224, -0.3002, 1.717), (1.096, -0.3347, 1.77), (1.224, -0.275, 1.837), (1.163, -0.3221, 1.723), (1.069, -0.3479, 1.808), (1.16, -0.3119, 1.815), (1.079, -0.347, 1.754), (1.223, -0.2759, 1.862), (1.171, -0.3247, 1.698), (1.034, -0.3674, 1.821), (1.155, -0.3135, 1.842), (1.231, -0.2892, 1.702), (1.222, -0.3032, 1.722), (1.161, -0.3215, 1.731), (1.1, -0.3294, 1.775), (1.08, -0.3425, 1.804), (1.161, -0.3114, 1.806), (1.225, -0.2749, 1.829), (1.213, -0.2817, 1.825), (1.209, -0.2848, 1.883), (1.212, -0.2818, 1.833), (1.211, -0.2828, 1.858), (1.213, -0.2828, 1.814), (1.227, -0.2862, 1.685), (1.211, -0.3064, 1.724), (1.214, -0.304, 1.718), (1.22, -0.2955, 1.701), (1.214, -0.3064, 1.733)], [], [(32, 30, 29, 14), (15, 25, 26, 13), (37, 36, 25, 15), (13, 26, 27, 16), (16, 27, 28, 17), (39, 34, 10, 9, 8, 7), (21, 16, 17, 22), (18, 13, 16, 21), (38, 37, 15, 20), (20, 15, 13, 18), (33, 32, 14, 19), (31, 33, 19, 4), (1, 20, 18, 2), (35, 38, 20, 1), (2, 18, 21, 3), (3, 21, 22, 11), (39, 7, 25, 36), (7, 8, 26, 25), (8, 9, 27, 26), (34, 5, 29, 30), (9, 10, 28, 27), (10, 34, 30, 28), (11, 22, 33, 31), (22, 17, 32, 33), (17, 28, 30, 32), (6, 39, 36, 24), (0, 23, 38, 35), (23, 12, 37, 38), (12, 24, 36, 37), (6, 5, 34, 39)])
_uv = me_cube_002.uv_layers.new(name='UVMap')
_uv.uv.foreach_set('vector', [0.0, 0.0, 0.0, 0.0, 0.0, 0.0, 0.0, 0.0, 0.0, 0.0, 0.0, 0.0, 0.0, 0.0, 0.0, 0.0, 0.0, 0.0, 0.0, 0.0, 0.0, 0.0, 0.0, 0.0, 0.0, 0.0, 0.0, 0.0, 0.0, 0.0, 0.0, 0.0, 0.0, 0.0, 0.0, 0.0, 0.0, 0.0, 0.0, 0.0, 0.0, 0.0, 0.0, 0.0, 0.0, 0.0, 0.0, 0.0, 0.0, 0.0, 0.0, 0.0, 0.0, 0.0, 0.0, 0.0, 0.0, 0.0, 0.0, 0.0, 0.0, 0.0, 0.0, 0.0, 0.0, 0.0, 0.0, 0.0, 0.0, 0.0, 0.0, 0.0, 0.0, 0.0, 0.0, 0.0, 0.0, 0.0, 0.0, 0.0, 0.0, 0.0, 0.0, 0.0, 0.0, 0.0, 0.0, 0.0, 0.0, 0.0, 0.0, 0.0, 0.0, 0.0, 0.0, 0.0, 0.0, 0.0, 0.0, 0.0, 0.0, 0.0, 0.0, 0.0, 0.0, 0.0, 0.0, 0.0, 0.0, 0.0, 0.0, 0.0, 0.0, 0.0, 0.0, 0.0, 0.0, 0.0, 0.0, 0.0, 0.0, 0.0, 0.0, 0.0, 0.0, 0.0, 0.0, 0.0, 0.0, 0.0, 0.0, 0.0, 0.0, 0.0, 0.0, 0.0, 0.0, 0.0, 0.0, 0.0, 0.0, 0.0, 0.0, 0.0, 0.0, 0.0, 0.0, 0.0, 0.0, 0.0, 0.0, 0.0, 0.0, 0.0, 0.0, 0.0, 0.0, 0.0, 0.0, 0.0, 0.0, 0.0, 0.0, 0.0, 0.0, 0.0, 0.0, 0.0, 0.0, 0.0, 0.0, 0.0, 0.0, 0.0, 0.0, 0.0, 0.0, 0.0, 0.0, 0.0, 0.0, 0.0, 0.0, 0.0, 0.0, 0.0, 0.0, 0.0, 0.0, 0.0, 0.0, 0.0, 0.0, 0.0, 0.0, 0.0, 0.0, 0.0, 0.0, 0.0, 0.0, 0.0, 0.0, 0.0, 0.0, 0.0, 0.0, 0.0, 0.0, 0.0, 0.0, 0.0, 0.0, 0.0, 0.0, 0.0, 0.0, 0.0, 0.0, 0.0, 0.0, 0.0, 0.0, 0.0, 0.0, 0.0, 0.0, 0.0, 0.0, 0.0, 0.0, 0.0, 0.0, 0.0, 0.0, 0.0, 0.0, 0.0, 0.0, 0.0, 0.0, 0.0, 0.0, 0.0])
me_cube_002.update()

# ---- objects
ob_empty_001 = bpy.data.objects.new('Empty.001', None)
ob_empty_002 = bpy.data.objects.new('Empty.002', None)
ob_empty = bpy.data.objects.new('Empty', None)
ob_empty_003 = bpy.data.objects.new('Empty.003', None)
ob_empty_004 = bpy.data.objects.new('Empty.004', None)
ob_cube = bpy.data.objects.new('Cube', me_cube_001)
ob_cube_001 = bpy.data.objects.new('Cube.001', me_cube_002)

# ---- transforms, parenting, visibility, modifiers, constraints
ob_empty_001.location = (-5.79, -1.248e-06, 6.959)
ob_empty_001.rotation_euler = (1.571, -0.0, -0.0)
ob_empty_001.empty_display_type = 'IMAGE'
ob_empty_001.empty_display_size = 5.0
ob_empty_002.location = (-0.1924, -8.197e-07, 6.617)
ob_empty_002.rotation_euler = (1.571, -0.0, -0.0)
ob_empty_002.empty_display_type = 'IMAGE'
ob_empty_002.empty_display_size = 5.0
ob_empty.location = (5.913, -1.355e-07, 1.58)
ob_empty.rotation_euler = (1.571, -0.0, -0.0)
ob_empty.empty_display_type = 'IMAGE'
ob_empty.empty_display_size = 5.0
ob_empty_003.location = (0.0, 1.983, 1.388)
ob_empty_003.rotation_euler = (1.571, -0.0, -0.0)
ob_empty_003.empty_display_type = 'IMAGE'
ob_empty_003.empty_display_size = 5.0
ob_empty_004.location = (5.954, -6.296e-07, 6.345)
ob_empty_004.rotation_euler = (1.571, -0.0, -0.0)
ob_empty_004.empty_display_type = 'IMAGE'
ob_empty_004.empty_display_size = 5.0
ob_cube.location = (0.0, 0.0, 0.0)
_m = ob_cube.modifiers.new('Mirror', 'MIRROR')
_m.use_axis = (False, True, False)
_m.use_clip = True
_m = ob_cube.modifiers.new('Subdivision', 'SUBSURF')
_m.levels = 2
_m = ob_cube.modifiers.new('Decimate', 'DECIMATE')
_m.ratio = 0.1
ob_cube_001.location = (-0.2678, 0.0, -0.07774)
_vg = ob_cube_001.vertex_groups.new(name='Group')
for _i, _w in zip([5, 6, 7, 8, 9, 10, 12, 13, 14, 15, 16, 17, 18, 19, 20, 21, 22, 23, 24, 25, 26, 27, 28, 29, 30, 32, 33, 34, 36, 37, 38, 39], [1.0, 1.0, 1.0, 1.0, 1.0, 1.0, 0.5, 0.5, 0.5, 0.5, 0.5, 0.5, 0.25, 0.25, 0.25, 0.25, 0.25, 0.25, 1.0, 1.0, 1.0, 1.0, 1.0, 1.0, 1.0, 0.5, 0.25, 1.0, 1.0, 0.5, 0.25, 1.0]): _vg.add([_i], _w, 'REPLACE')
_m = ob_cube_001.modifiers.new('Mirror', 'MIRROR')
_m.use_axis = (False, True, False)
_m.use_clip = True
_m = ob_cube_001.modifiers.new('Solidify', 'SOLIDIFY')
_m.thickness = 0.05
_m.thickness_vertex_group = 0.5
_m.offset = 1.0
_m.vertex_group = 'Group'
_m.invert_vertex_group = True
_m = ob_cube_001.modifiers.new('Subdivision', 'SUBSURF')
_m = ob_cube_001.modifiers.new('Decimate', 'DECIMATE')
_m.ratio = 0.1

# ---- collection membership
col_collection.objects.link(ob_empty_001)
col_collection.objects.link(ob_empty_002)
col_collection.objects.link(ob_empty)
col_collection.objects.link(ob_empty_003)
col_collection.objects.link(ob_empty_004)
col_collection.objects.link(ob_cube)
col_collection.objects.link(ob_cube_001)

# ---- scene / render settings (as saved in the file)
scene.frame_start = 1; scene.frame_end = 250; scene.frame_set(1)
scene.render.engine = 'BLENDER_EEVEE_NEXT'
scene.cycles.sampling_pattern = 'TABULATED_SOBOL'
scene.cycles.use_light_tree = False
scene.view_settings.view_transform = 'Filmic'
bpy.context.view_layer.update()

# ---- added for rendering (the .blend has no active camera and no usable light): camera, sun
cam_auto = bpy.data.cameras.new('AutoCamera')
cam_auto.lens = 50.0
cam_auto.sensor_width = 36.0
cam_auto.clip_end = 1000.0
ob_auto_camera = bpy.data.objects.new('AutoCamera', cam_auto)
scene.collection.objects.link(ob_auto_camera)
ob_auto_camera.location = (3.64351, -4.12426, 3.69742)
ob_auto_camera.rotation_euler = (1.09748, -7.21219e-08, 0.694738)
scene.camera = ob_auto_camera
light_auto_sun = bpy.data.lights.new('AutoSun', 'SUN')
light_auto_sun.energy = 3.0
light_auto_sun.angle = 0.0523599
ob_auto_sun = bpy.data.objects.new('AutoSun', light_auto_sun)
scene.collection.objects.link(ob_auto_sun)
ob_auto_sun.rotation_euler = (0.872665, 0.174533, 0.523599)
bpy.context.view_layer.update()
